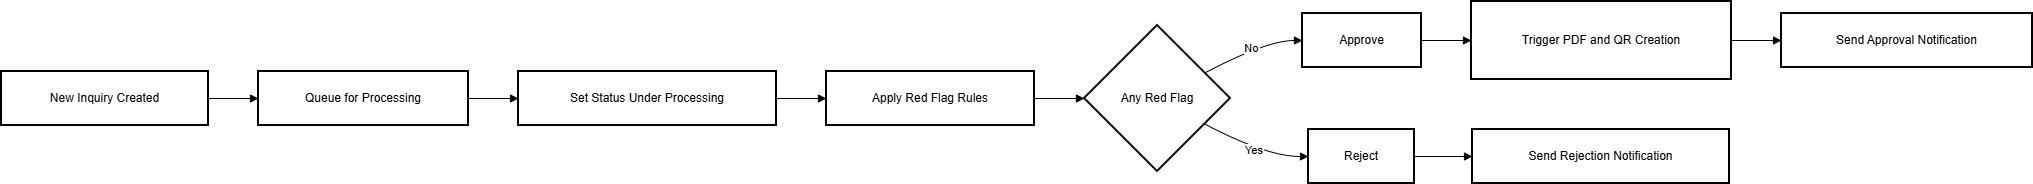

The diagram above was exported from draw.io. Its source (the exported page's mxGraphModel, read from the mxfile embedded in the PNG):
<mxGraphModel dx="1042" dy="562" grid="1" gridSize="10" guides="1" tooltips="1" connect="1" arrows="1" fold="1" page="1" pageScale="1" pageWidth="1654" pageHeight="1169" math="0" shadow="0">
  <root>
    <mxCell id="0" />
    <mxCell id="1" parent="0" />
    <mxCell id="q9DpiNLA_JAKRgrOraSQ-1" parent="1" style="whiteSpace=wrap;strokeWidth=2;" value="New Inquiry Created" vertex="1">
      <mxGeometry height="54" width="207" x="20" y="90" as="geometry" />
    </mxCell>
    <mxCell id="q9DpiNLA_JAKRgrOraSQ-2" parent="1" style="whiteSpace=wrap;strokeWidth=2;" value="Queue for Processing" vertex="1">
      <mxGeometry height="54" width="210" x="277" y="90" as="geometry" />
    </mxCell>
    <mxCell id="q9DpiNLA_JAKRgrOraSQ-3" parent="1" style="whiteSpace=wrap;strokeWidth=2;" value="Set Status Under Processing" vertex="1">
      <mxGeometry height="54" width="258" x="537" y="90" as="geometry" />
    </mxCell>
    <mxCell id="q9DpiNLA_JAKRgrOraSQ-4" parent="1" style="whiteSpace=wrap;strokeWidth=2;" value="Apply Red Flag Rules" vertex="1">
      <mxGeometry height="54" width="208" x="845" y="90" as="geometry" />
    </mxCell>
    <mxCell id="q9DpiNLA_JAKRgrOraSQ-5" parent="1" style="rhombus;strokeWidth=2;whiteSpace=wrap;" value="Any Red Flag" vertex="1">
      <mxGeometry height="146" width="146" x="1103" y="44" as="geometry" />
    </mxCell>
    <mxCell id="q9DpiNLA_JAKRgrOraSQ-6" parent="1" style="whiteSpace=wrap;strokeWidth=2;" value="Reject" vertex="1">
      <mxGeometry height="54" width="106" x="1327" y="148" as="geometry" />
    </mxCell>
    <mxCell id="q9DpiNLA_JAKRgrOraSQ-7" parent="1" style="whiteSpace=wrap;strokeWidth=2;" value="Approve" vertex="1">
      <mxGeometry height="54" width="119" x="1321" y="32" as="geometry" />
    </mxCell>
    <mxCell id="q9DpiNLA_JAKRgrOraSQ-8" parent="1" style="whiteSpace=wrap;strokeWidth=2;" value="Trigger PDF and QR Creation" vertex="1">
      <mxGeometry height="78" width="260" x="1490" y="20" as="geometry" />
    </mxCell>
    <mxCell id="q9DpiNLA_JAKRgrOraSQ-9" parent="1" style="whiteSpace=wrap;strokeWidth=2;" value="Send Rejection Notification" vertex="1">
      <mxGeometry height="54" width="257" x="1491" y="148" as="geometry" />
    </mxCell>
    <mxCell id="q9DpiNLA_JAKRgrOraSQ-10" parent="1" style="whiteSpace=wrap;strokeWidth=2;" value="Send Approval Notification" vertex="1">
      <mxGeometry height="54" width="251" x="1800" y="32" as="geometry" />
    </mxCell>
    <mxCell id="q9DpiNLA_JAKRgrOraSQ-11" edge="1" parent="1" source="q9DpiNLA_JAKRgrOraSQ-1" style="curved=1;startArrow=none;endArrow=block;exitX=1;exitY=0.5;entryX=0;entryY=0.5;rounded=0;" target="q9DpiNLA_JAKRgrOraSQ-2" value="">
      <mxGeometry relative="1" as="geometry">
        <Array as="points" />
      </mxGeometry>
    </mxCell>
    <mxCell id="q9DpiNLA_JAKRgrOraSQ-12" edge="1" parent="1" source="q9DpiNLA_JAKRgrOraSQ-2" style="curved=1;startArrow=none;endArrow=block;exitX=1;exitY=0.5;entryX=0;entryY=0.5;rounded=0;" target="q9DpiNLA_JAKRgrOraSQ-3" value="">
      <mxGeometry relative="1" as="geometry">
        <Array as="points" />
      </mxGeometry>
    </mxCell>
    <mxCell id="q9DpiNLA_JAKRgrOraSQ-13" edge="1" parent="1" source="q9DpiNLA_JAKRgrOraSQ-3" style="curved=1;startArrow=none;endArrow=block;exitX=1;exitY=0.5;entryX=0;entryY=0.5;rounded=0;" target="q9DpiNLA_JAKRgrOraSQ-4" value="">
      <mxGeometry relative="1" as="geometry">
        <Array as="points" />
      </mxGeometry>
    </mxCell>
    <mxCell id="q9DpiNLA_JAKRgrOraSQ-14" edge="1" parent="1" source="q9DpiNLA_JAKRgrOraSQ-4" style="curved=1;startArrow=none;endArrow=block;exitX=1;exitY=0.5;entryX=0;entryY=0.5;rounded=0;" target="q9DpiNLA_JAKRgrOraSQ-5" value="">
      <mxGeometry relative="1" as="geometry">
        <Array as="points" />
      </mxGeometry>
    </mxCell>
    <mxCell id="q9DpiNLA_JAKRgrOraSQ-15" edge="1" parent="1" source="q9DpiNLA_JAKRgrOraSQ-5" style="curved=1;startArrow=none;endArrow=block;exitX=1;exitY=0.77;entryX=0;entryY=0.5;rounded=0;" target="q9DpiNLA_JAKRgrOraSQ-6" value="Yes">
      <mxGeometry relative="1" as="geometry">
        <Array as="points">
          <mxPoint x="1285" y="175" />
        </Array>
      </mxGeometry>
    </mxCell>
    <mxCell id="q9DpiNLA_JAKRgrOraSQ-16" edge="1" parent="1" source="q9DpiNLA_JAKRgrOraSQ-5" style="curved=1;startArrow=none;endArrow=block;exitX=1;exitY=0.23;entryX=0;entryY=0.5;rounded=0;" target="q9DpiNLA_JAKRgrOraSQ-7" value="No">
      <mxGeometry relative="1" as="geometry">
        <Array as="points">
          <mxPoint x="1285" y="59" />
        </Array>
      </mxGeometry>
    </mxCell>
    <mxCell id="q9DpiNLA_JAKRgrOraSQ-17" edge="1" parent="1" source="q9DpiNLA_JAKRgrOraSQ-7" style="curved=1;startArrow=none;endArrow=block;exitX=1;exitY=0.5;entryX=0;entryY=0.5;rounded=0;" target="q9DpiNLA_JAKRgrOraSQ-8" value="">
      <mxGeometry relative="1" as="geometry">
        <Array as="points" />
      </mxGeometry>
    </mxCell>
    <mxCell id="q9DpiNLA_JAKRgrOraSQ-18" edge="1" parent="1" source="q9DpiNLA_JAKRgrOraSQ-6" style="curved=1;startArrow=none;endArrow=block;exitX=1;exitY=0.5;entryX=0;entryY=0.5;rounded=0;" target="q9DpiNLA_JAKRgrOraSQ-9" value="">
      <mxGeometry relative="1" as="geometry">
        <Array as="points" />
      </mxGeometry>
    </mxCell>
    <mxCell id="q9DpiNLA_JAKRgrOraSQ-19" edge="1" parent="1" source="q9DpiNLA_JAKRgrOraSQ-8" style="curved=1;startArrow=none;endArrow=block;exitX=1;exitY=0.5;entryX=0;entryY=0.5;rounded=0;" target="q9DpiNLA_JAKRgrOraSQ-10" value="">
      <mxGeometry relative="1" as="geometry">
        <Array as="points" />
      </mxGeometry>
    </mxCell>
  </root>
</mxGraphModel>